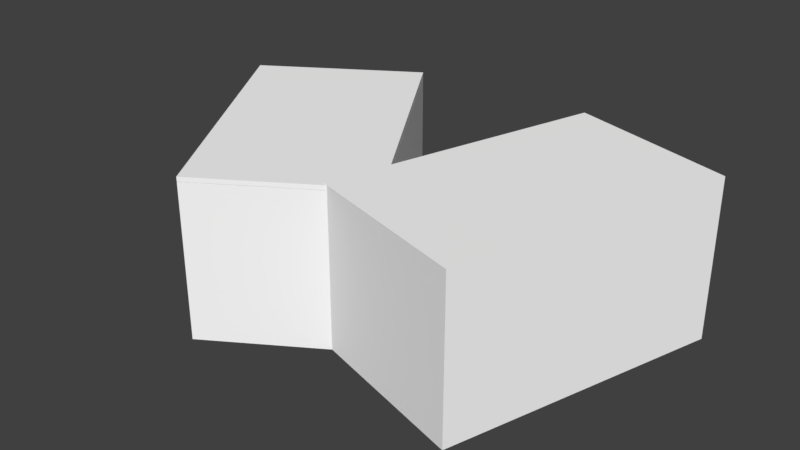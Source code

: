 # Source: CleftBuilding_WIP.blend  (saved by Blender 2.79.0; exported with 4.5.12 LTS)
import bpy
from mathutils import Matrix  # noqa: F401  (used for matrix-valued properties, if any)

bpy.ops.wm.read_factory_settings(use_empty=True)
scene = bpy.context.scene
scene.name = 'Scene'

# ---- collections
col_collection_1 = bpy.data.collections.new('Collection 1'); scene.collection.children.link(col_collection_1)

# ---- materials (node trees are filled in below, after node groups)
mat_default_prototype = bpy.data.materials.new('Default_Prototype')
mat_default_prototype.alpha_threshold = 0.0
mat_default_prototype.use_transparent_shadow = False
mat_default_prototype.diffuse_color = (1.0, 1.0, 1.0, 1.0)
mat_default_prototype.roughness = 0.5

# ---- material node trees

# ---- world
world_world = bpy.data.worlds.new('World'); scene.world = world_world
world_world.color = (0.05088, 0.05088, 0.05088)
world_world.use_sun_shadow = False
world_world.sun_shadow_jitter_overblur = 0.0
world_world.cycles.sampling_method = 'MANUAL'

# ---- meshes
me_cube_002 = bpy.data.meshes.new('Cube.002')
me_cube_002.from_pydata([(21.49, 0.654, 19.0), (-2.448, 0.654, 11.81), (-2.448, 0.0008254, 11.81), (21.49, 0.0008265, 19.0), (9.378, 0.654, -27.56), (9.378, 0.0008192, -27.56), (33.32, 0.654, -20.36), (33.32, 0.0008203, -20.36), (3.995, 0.654, 8.5), (-17.18, 0.654, 21.8), (-17.18, 0.000827, 21.8), (3.995, 0.0008249, 8.5), (-39.03, 0.654, -13.01), (-39.03, 0.0008215, -13.01), (-17.86, 0.654, -26.31), (-17.86, 0.0008193, -26.31), (-1.133, 0.0008252, 10.62), (21.05, 0.0008263, 17.29), (21.05, 0.654, 17.29), (-1.133, 0.654, 10.62), (32.01, 0.0008205, -19.18), (32.01, 0.654, -19.18), (9.823, 0.0008194, -25.84), (9.823, 0.654, -25.84), (-17.2, 0.0008267, 20.03), (2.413, 0.0008247, 7.709), (2.413, 0.654, 7.709), (-17.2, 0.654, 20.03), (-17.84, 0.0008196, -24.54), (-17.84, 0.654, -24.54), (-37.45, 0.0008216, -12.22), (-37.45, 0.654, -12.22), (21.49, 0.654, 19.0), (-2.448, 0.654, 11.81), (33.32, 0.654, -20.36), (9.378, 0.654, -27.56), (3.995, 0.654, 8.5), (-17.18, 0.654, 21.8), (-17.86, 0.654, -26.31), (-39.03, 0.654, -13.01), (21.05, 0.654, 17.29), (-1.133, 0.654, 10.62), (32.01, 0.654, -19.18), (9.823, 0.654, -25.84), (2.413, 0.654, 7.709), (-17.2, 0.654, 20.03), (-17.84, 0.654, -24.54), (-37.45, 0.654, -12.22), (21.49, 22.37, 19.0), (-2.448, 22.37, 11.81), (33.32, 22.37, -20.36), (9.378, 22.37, -27.56), (3.995, 22.37, 8.5), (-17.18, 22.37, 21.8), (-17.86, 22.37, -26.31), (-39.03, 22.37, -13.01), (21.05, 22.37, 17.29), (-1.133, 22.37, 10.62), (32.01, 22.37, -19.18), (9.823, 22.37, -25.84), (2.413, 22.37, 7.709), (-17.2, 22.37, 20.03), (-17.84, 22.37, -24.54), (-37.45, 22.37, -12.22), (3.995, 23.07, 8.5), (-17.18, 23.07, 21.8), (-17.18, 22.42, 21.8), (3.995, 22.42, 8.5), (-39.03, 23.07, -13.01), (-39.03, 22.42, -13.01), (-17.86, 23.07, -26.31), (-17.86, 22.42, -26.31), (-17.2, 22.42, 20.03), (2.413, 22.42, 7.709), (-17.84, 22.42, -24.54), (-37.45, 22.42, -12.22), (-2.448, 22.37, 11.81), (21.49, 22.37, 19.0), (9.378, 22.37, -27.56), (33.32, 22.37, -20.36), (-1.133, 22.37, 10.62), (21.05, 22.37, 17.29), (32.01, 22.37, -19.18), (9.823, 22.37, -25.84), (-2.448, 23.09, 11.81), (21.49, 23.09, 19.0), (33.32, 23.09, -20.36), (9.378, 23.09, -27.56), (-1.133, 23.09, 10.62), (21.05, 23.09, 17.29), (32.01, 23.09, -19.18), (9.823, 23.09, -25.84), (-23.48, 0.6265, -22.78), (-33.42, 0.6265, -16.54), (-23.04, 0.6265, -21.27), (-32.25, 0.6265, -15.49), (-32.25, 10.82, -15.49), (-33.42, 10.82, -16.54), (-23.04, 10.82, -21.27), (-23.48, 10.82, -22.78)], [], [(0, 1, 2, 3), (1, 4, 5, 2), (4, 6, 7, 5), (6, 0, 3, 7), (21, 18, 40, 42), (15, 11, 25, 28), (8, 9, 10, 11), (9, 12, 13, 10), (12, 14, 15, 13), (14, 8, 11, 15), (8, 14, 38, 36), (6, 4, 35, 34), (21, 23, 19, 18), (17, 16, 22, 20), (29, 31, 27, 26), (25, 24, 30, 28), (26, 27, 45, 44), (11, 10, 24, 25), (18, 19, 41, 40), (10, 13, 30, 24), (7, 3, 17, 20), (13, 15, 28, 30), (4, 1, 33, 35), (9, 8, 36, 37), (3, 2, 16, 17), (2, 5, 22, 16), (31, 29, 46, 47), (5, 7, 20, 22), (40, 41, 57, 56), (46, 62, 98, 94), (33, 32, 48, 49), (47, 46, 94, 95), (45, 47, 63, 61), (39, 37, 53, 55), (46, 44, 60, 62), (36, 38, 54, 52), (1, 0, 32, 33), (29, 26, 44, 46), (0, 6, 34, 32), (12, 9, 37, 39), (19, 23, 43, 41), (14, 12, 39, 38), (27, 31, 47, 45), (23, 21, 42, 43), (50, 51, 59, 58), (51, 49, 57, 59), (53, 52, 60, 61), (52, 54, 62, 60), (49, 48, 56, 57), (48, 50, 58, 56), (55, 53, 61, 63), (54, 55, 63, 62), (32, 34, 50, 48), (42, 40, 56, 58), (35, 33, 49, 51), (41, 43, 59, 57), (34, 35, 51, 50), (43, 42, 58, 59), (37, 36, 52, 53), (44, 45, 61, 60), (71, 67, 73, 74), (64, 65, 66, 67), (65, 68, 69, 66), (68, 70, 71, 69), (70, 64, 67, 71), (73, 72, 75, 74), (67, 66, 72, 73), (66, 69, 75, 72), (69, 71, 74, 75), (65, 64, 70, 68), (81, 82, 83, 80), (79, 82, 81, 77), (77, 81, 80, 76), (76, 80, 83, 78), (78, 83, 82, 79), (89, 88, 91, 90), (86, 85, 89, 90), (85, 84, 88, 89), (84, 87, 91, 88), (87, 86, 90, 91), (76, 78, 87, 84), (77, 76, 84, 85), (78, 79, 86, 87), (79, 77, 85, 86), (97, 99, 98, 96), (95, 93, 97, 96), (38, 39, 93, 92), (39, 55, 97, 93), (62, 63, 96, 98), (54, 38, 92, 99), (55, 54, 99, 97), (63, 47, 95, 96), (98, 99, 92, 94), (93, 47, 46, 92)])
_uv = me_cube_002.uv_layers.new(name='UVMap')
_uv.uv.foreach_set('vector', [0.0, 24.0, -25.0, 24.0, -25.0, 0.0, 0.0, 0.0, 0.0, 24.0, -41.1, 24.0, -41.1, 0.0, 0.0, 0.0, 25.0, 24.0, 0.0, 24.0, 0.0, 0.0, 25.0, 0.0, 41.1, 24.0, 0.0, 24.0, 0.0, 0.0, 41.1, 0.0, 0.0, -41.1, 0.0, 0.0, 0.0, 0.0, 0.0, -41.1, 41.1, 0.0, 0.0, 0.0, 0.0, 0.0, 41.1, 0.0, 0.0, 24.0, -25.0, 24.0, -25.0, 0.0, 0.0, 0.0, 0.0, 24.0, -41.1, 24.0, -41.1, 0.0, 0.0, 0.0, 25.0, 24.0, 0.0, 24.0, 0.0, 0.0, 25.0, 0.0, 41.1, 24.0, 0.0, 24.0, 0.0, 0.0, 41.1, 0.0, 0.0, 24.0, 41.1, 24.0, 41.1, 24.0, 0.0, 24.0, 0.0, 24.0, 25.0, 24.0, 25.0, 24.0, 0.0, 24.0, 0.0, -41.1, 25.0, -41.1, 25.0, 0.0, 0.0, 0.0, 0.0, 0.0, -25.0, 0.0, -25.0, -41.1, 0.0, -41.1, 0.0, -41.1, 25.0, -41.1, 25.0, 0.0, 0.0, 0.0, 0.0, 0.0, -25.0, 0.0, -25.0, -41.1, 0.0, -41.1, 0.0, 0.0, 25.0, 0.0, 25.0, 0.0, 0.0, 0.0, 0.0, 0.0, -25.0, 0.0, -25.0, 0.0, 0.0, 0.0, 0.0, 0.0, 25.0, 0.0, 25.0, 0.0, 0.0, 0.0, 0.0, 0.0, -41.1, 0.0, -41.1, 0.0, 0.0, 0.0, 41.1, 0.0, 0.0, 0.0, 0.0, 0.0, 41.1, 0.0, 25.0, 0.0, 0.0, 0.0, 0.0, 0.0, 25.0, 0.0, -41.1, 24.0, 0.0, 24.0, 0.0, 24.0, -41.1, 24.0, -25.0, 24.0, 0.0, 24.0, 0.0, 24.0, -25.0, 24.0, 0.0, 0.0, -25.0, 0.0, -25.0, 0.0, 0.0, 0.0, 0.0, 0.0, -41.1, 0.0, -41.1, 0.0, 0.0, 0.0, 25.0, -41.1, 0.0, -41.1, 0.0, -41.1, 25.0, -41.1, 25.0, 0.0, 0.0, 0.0, 0.0, 0.0, 25.0, 0.0, 0.0, 0.0, 25.0, 0.0, 25.0, 0.0, 0.0, 0.0, 0.0, -41.1, 0.0, -41.1, 0.0, -41.1, 0.0, -41.1, -25.0, 24.0, 0.0, 24.0, 0.0, 24.0, -25.0, 24.0, 25.0, -41.1, 0.0, -41.1, 0.0, -41.1, 25.0, -41.1, 25.0, 0.0, 25.0, -41.1, 25.0, -41.1, 25.0, 0.0, -41.1, 24.0, 0.0, 24.0, 0.0, 24.0, -41.1, 24.0, 0.0, -41.1, 0.0, 0.0, 0.0, 0.0, 0.0, -41.1, 0.0, 24.0, 41.1, 24.0, 41.1, 24.0, 0.0, 24.0, -25.0, 24.0, 0.0, 24.0, 0.0, 24.0, -25.0, 24.0, 0.0, -41.1, 0.0, 0.0, 0.0, 0.0, 0.0, -41.1, 0.0, 24.0, 41.1, 24.0, 41.1, 24.0, 0.0, 24.0, -41.1, 24.0, 0.0, 24.0, 0.0, 24.0, -41.1, 24.0, 25.0, 0.0, 25.0, -41.1, 25.0, -41.1, 25.0, 0.0, 0.0, 24.0, 25.0, 24.0, 25.0, 24.0, 0.0, 24.0, 25.0, 0.0, 25.0, -41.1, 25.0, -41.1, 25.0, 0.0, 25.0, -41.1, 0.0, -41.1, 0.0, -41.1, 25.0, -41.1, 0.0, 24.0, 25.0, 24.0, 25.0, 24.0, 0.0, 24.0, -41.1, 24.0, 0.0, 24.0, 0.0, 24.0, -41.1, 24.0, -25.0, 24.0, 0.0, 24.0, 0.0, 24.0, -25.0, 24.0, 0.0, 24.0, 41.1, 24.0, 41.1, 24.0, 0.0, 24.0, -25.0, 24.0, 0.0, 24.0, 0.0, 24.0, -25.0, 24.0, 0.0, 24.0, 41.1, 24.0, 41.1, 24.0, 0.0, 24.0, -41.1, 24.0, 0.0, 24.0, 0.0, 24.0, -41.1, 24.0, 0.0, 24.0, 25.0, 24.0, 25.0, 24.0, 0.0, 24.0, 0.0, 24.0, 41.1, 24.0, 41.1, 24.0, 0.0, 24.0, 0.0, -41.1, 0.0, 0.0, 0.0, 0.0, 0.0, -41.1, -41.1, 24.0, 0.0, 24.0, 0.0, 24.0, -41.1, 24.0, 25.0, 0.0, 25.0, -41.1, 25.0, -41.1, 25.0, 0.0, 0.0, 24.0, 25.0, 24.0, 25.0, 24.0, 0.0, 24.0, 25.0, -41.1, 0.0, -41.1, 0.0, -41.1, 25.0, -41.1, -25.0, 24.0, 0.0, 24.0, 0.0, 24.0, -25.0, 24.0, 0.0, 0.0, 25.0, 0.0, 25.0, 0.0, 0.0, 0.0, 41.1, 0.0, 0.0, 0.0, 0.0, 0.0, 41.1, 0.0, 0.0, 24.0, -25.0, 24.0, -25.0, 0.0, 0.0, 0.0, 0.0, 24.0, -41.1, 24.0, -41.1, 0.0, 0.0, 0.0, 25.0, 24.0, 0.0, 24.0, 0.0, 0.0, 25.0, 0.0, 41.1, 24.0, 0.0, 24.0, 0.0, 0.0, 41.1, 0.0, 0.0, 0.0, -25.0, 0.0, -25.0, -41.1, 0.0, -41.1, 0.0, 0.0, -25.0, 0.0, -25.0, 0.0, 0.0, 0.0, 0.0, 0.0, -41.1, 0.0, -41.1, 0.0, 0.0, 0.0, 25.0, 0.0, 0.0, 0.0, 0.0, 0.0, 25.0, 0.0, 0.0, 24.0, 0.0, 24.0, 0.0, 24.0, -41.1, 24.0, 0.0, 0.0, 0.0, -41.1, -25.0, -41.1, -25.0, 0.0, 41.1, 0.0, 41.1, 0.0, 0.0, 0.0, 0.0, 0.0, 0.0, 0.0, 0.0, 0.0, -25.0, 0.0, -25.0, 0.0, 0.0, 0.0, 0.0, 0.0, -41.1, 0.0, -41.1, 0.0, 25.0, 0.0, 25.0, 0.0, 0.0, 0.0, 0.0, 0.0, 0.0, 0.0, -25.0, 0.0, -25.0, -41.1, 0.0, -41.1, 41.1, 0.0, 0.0, 0.0, 0.0, 0.0, 41.1, 0.0, 0.0, 0.0, -25.0, 0.0, -25.0, 0.0, 0.0, 0.0, 0.0, 0.0, -41.1, 0.0, -41.1, 0.0, 0.0, 0.0, 25.0, 0.0, 0.0, 0.0, 0.0, 0.0, 25.0, 0.0, 0.0, 0.0, -41.1, 0.0, -41.1, 0.0, 0.0, 0.0, 0.0, 0.0, -25.0, 0.0, -25.0, 0.0, 0.0, 0.0, 25.0, 0.0, 0.0, 0.0, 0.0, 0.0, 25.0, 0.0, 41.1, 0.0, 0.0, 0.0, 0.0, 0.0, 41.1, 0.0, -41.1, 24.0, 0.0, 24.0, 0.0, 24.0, 25.0, -41.1, 25.0, -41.1, -41.1, 24.0, -41.1, 24.0, 25.0, -41.1, 0.0, 24.0, 25.0, 24.0, 25.0, 24.0, 0.0, 24.0, -41.1, 24.0, -41.1, 24.0, -41.1, 24.0, -41.1, 24.0, 0.0, 24.0, 25.0, 24.0, 25.0, 24.0, 0.0, 24.0, 41.1, 24.0, 41.1, 24.0, 41.1, 24.0, 41.1, 24.0, 25.0, 24.0, 0.0, 24.0, 0.0, 24.0, 25.0, 24.0, 25.0, -41.1, 25.0, -41.1, 25.0, -41.1, 25.0, -41.1, 0.0, 24.0, 0.0, 24.0, 41.1, 24.0, 0.0, -41.1, 25.0, 24.0, 25.0, -41.1, 0.0, -41.1, 0.0, 24.0])
me_cube_002.materials.append(mat_default_prototype)
me_cube_002.use_remesh_preserve_volume = False
me_cube_002.use_remesh_preserve_attributes = False
me_cube_002.use_mirror_vertex_groups = False
me_cube_002.update()
me_cube_002.normals_split_custom_set([tuple(v) for v in zip(*[iter([-0.2877, -5.607e-06, 0.9577, -0.2877, -5.607e-06, 0.9577, -0.2877, -5.607e-06, 0.9577, -0.2877, -5.607e-06, 0.9577, -0.9577, 1.705e-06, -0.2877, -0.9577, 1.705e-06, -0.2877, -0.9577, 1.705e-06, -0.2877, -0.9577, 1.705e-06, -0.2877, 0.2877, 5.607e-06, -0.9577, 0.2877, 5.607e-06, -0.9577, 0.2877, 5.607e-06, -0.9577, 0.2877, 5.607e-06, -0.9577, 0.9577, 0.0, 0.2877, 0.9577, 0.0, 0.2877, 0.9577, 0.0, 0.2877, 0.9577, 0.0, 0.2877, 0.0, 0.0, 1.0, 0.0, 0.0, 1.0, 0.0, 0.0, 1.0, 0.0, 0.0, 1.0, 1.9e-12, -1.0, 1.585e-07, 1.9e-12, -1.0, 1.585e-07, 1.9e-12, -1.0, 1.585e-07, 1.9e-12, -1.0, 1.585e-07, 0.5318, -5.14e-06, 0.8469, 0.5318, -5.14e-06, 0.8469, 0.5318, -5.14e-06, 0.8469, 0.5318, -5.14e-06, 0.8469, -0.8469, -2.274e-06, 0.5318, -0.8469, -2.274e-06, 0.5318, -0.8469, -2.274e-06, 0.5318, -0.8469, -2.274e-06, 0.5318, -0.5318, 5.607e-06, -0.8469, -0.5318, 5.607e-06, -0.8469, -0.5318, 5.607e-06, -0.8469, -0.5318, 5.607e-06, -0.8469, 0.8469, 2.842e-06, -0.5318, 0.8469, 2.842e-06, -0.5318, 0.8469, 2.842e-06, -0.5318, 0.8469, 2.842e-06, -0.5318, 0.0, 0.0, 1.0, 0.0, 0.0, 1.0, 0.0, 0.0, 1.0, 0.0, 0.0, 1.0, 0.0, 0.0, 1.0, 0.0, 0.0, 1.0, 0.0, 0.0, 1.0, 0.0, 0.0, 1.0, 9.874e-09, 1.0, -1.676e-07, 9.874e-09, 1.0, -1.676e-07, 9.874e-09, 1.0, -1.676e-07, 9.874e-09, 1.0, -1.676e-07, -2.962e-12, -1.0, 1.585e-07, -2.962e-12, -1.0, 1.585e-07, -2.962e-12, -1.0, 1.585e-07, -2.962e-12, -1.0, 1.585e-07, -1.089e-08, 1.0, -1.546e-07, -1.089e-08, 1.0, -1.546e-07, -1.089e-08, 1.0, -1.546e-07, -1.089e-08, 1.0, -1.546e-07, -1.308e-11, -1.0, 1.585e-07, -1.308e-11, -1.0, 1.585e-07, -1.308e-11, -1.0, 1.585e-07, -1.308e-11, -1.0, 1.585e-07, 0.0, 0.0, 1.0, 0.0, 0.0, 1.0, 0.0, 0.0, 1.0, 0.0, 0.0, 1.0, 1.22e-11, -1.0, 1.584e-07, 1.22e-11, -1.0, 1.584e-07, 1.22e-11, -1.0, 1.584e-07, 1.22e-11, -1.0, 1.584e-07, 0.0, 0.0, 1.0, 0.0, 0.0, 1.0, 0.0, 0.0, 1.0, 0.0, 0.0, 1.0, -2.225e-11, -1.0, 1.584e-07, -2.225e-11, -1.0, 1.584e-07, -2.225e-11, -1.0, 1.584e-07, -2.225e-11, -1.0, 1.584e-07, 1.125e-12, -1.0, 1.585e-07, 1.125e-12, -1.0, 1.585e-07, 1.125e-12, -1.0, 1.585e-07, 1.125e-12, -1.0, 1.585e-07, -5.129e-11, -1.0, 1.585e-07, -5.129e-11, -1.0, 1.585e-07, -5.129e-11, -1.0, 1.585e-07, -5.129e-11, -1.0, 1.585e-07, 0.0, 0.0, 1.0, 0.0, 0.0, 1.0, 0.0, 0.0, 1.0, 0.0, 0.0, 1.0, 0.0, 0.0, 1.0, 0.0, 0.0, 1.0, 0.0, 0.0, 1.0, 0.0, 0.0, 1.0, -7.149e-12, -1.0, 1.585e-07, -7.149e-12, -1.0, 1.585e-07, -7.149e-12, -1.0, 1.585e-07, -7.149e-12, -1.0, 1.585e-07, 1.2e-12, -1.0, 1.585e-07, 1.2e-12, -1.0, 1.585e-07, 1.2e-12, -1.0, 1.585e-07, 1.2e-12, -1.0, 1.585e-07, 0.0, 0.0, 1.0, 0.0, 0.0, 1.0, 0.0, 0.0, 1.0, 0.0, 0.0, 1.0, -7.099e-12, -1.0, 1.585e-07, -7.099e-12, -1.0, 1.585e-07, -7.099e-12, -1.0, 1.585e-07, -7.099e-12, -1.0, 1.585e-07, 0.2877, -1.82e-07, -0.9577, 0.2877, -1.82e-07, -0.9577, 0.2877, -1.82e-07, -0.9577, 0.2877, -1.82e-07, -0.9577, 0.5318, 1.37e-07, 0.8469, 0.5318, 1.37e-07, 0.8469, 0.5318, 1.37e-07, 0.8469, 0.5318, 1.37e-07, 0.8469, -0.2877, 1.686e-07, 0.9577, -0.2877, 1.686e-07, 0.9577, -0.2877, 1.686e-07, 0.9577, -0.2877, 1.686e-07, 0.9577, -0.5318, -3.265e-05, -0.8469, -0.5318, -3.265e-05, -0.8469, -0.5318, -3.265e-05, -0.8469, -0.5318, -3.265e-05, -0.8469, 0.8469, -7.381e-08, -0.5318, 0.8469, -7.381e-08, -0.5318, 0.8469, -7.381e-08, -0.5318, 0.8469, -7.381e-08, -0.5318, -0.8469, 6.838e-08, 0.5318, -0.8469, 6.838e-08, 0.5318, -0.8469, 6.838e-08, 0.5318, -0.8469, 6.838e-08, 0.5318, -0.8469, 9.226e-08, 0.5318, -0.8469, 9.226e-08, 0.5318, -0.8469, 9.226e-08, 0.5318, -0.8469, 9.226e-08, 0.5318, 0.8469, -8.548e-08, -0.5318, 0.8469, -8.548e-08, -0.5318, 0.8469, -8.548e-08, -0.5318, 0.8469, -8.548e-08, -0.5318, 0.0, 0.0, 1.0, 0.0, 0.0, 1.0, 0.0, 0.0, 1.0, 0.0, 0.0, 1.0, 0.0, 0.0, 1.0, 0.0, 0.0, 1.0, 0.0, 0.0, 1.0, 0.0, 0.0, 1.0, 0.0, 0.0, 1.0, 0.0, 0.0, 1.0, 0.0, 0.0, 1.0, 0.0, 0.0, 1.0, 0.0, 0.0, 1.0, 0.0, 0.0, 1.0, 0.0, 0.0, 1.0, 0.0, 0.0, 1.0, 0.0, 0.0, 1.0, 0.0, 0.0, 1.0, 0.0, 0.0, 1.0, 0.0, 0.0, 1.0, 0.0, 0.0, 1.0, 0.0, 0.0, 1.0, 0.0, 0.0, 1.0, 0.0, 0.0, 1.0, 0.0, 0.0, 1.0, 0.0, 0.0, 1.0, 0.0, 0.0, 1.0, 0.0, 0.0, 1.0, 0.0, 0.0, 1.0, 0.0, 0.0, 1.0, 0.0, 0.0, 1.0, 0.0, 0.0, 1.0, 0.0, 1.0, -1.678e-06, 0.0, 1.0, -1.678e-06, 0.0, 1.0, -1.678e-06, 0.0, 1.0, -1.678e-06, 4.159e-08, 1.0, -8.388e-07, 4.159e-08, 1.0, -8.388e-07, 4.159e-08, 1.0, -8.388e-07, 4.159e-08, 1.0, -8.388e-07, 6.708e-08, 1.0, 0.0, 6.708e-08, 1.0, 0.0, 6.708e-08, 1.0, 0.0, 6.708e-08, 1.0, 0.0, -7.687e-08, 1.0, 1.678e-06, -7.687e-08, 1.0, 1.678e-06, -7.687e-08, 1.0, 1.678e-06, -7.687e-08, 1.0, 1.678e-06, -7.586e-08, 1.0, 0.0, -7.586e-08, 1.0, 0.0, -7.586e-08, 1.0, 0.0, -7.586e-08, 1.0, 0.0, 5.545e-08, 1.0, 0.0, 5.545e-08, 1.0, 0.0, 5.545e-08, 1.0, 0.0, 5.545e-08, 1.0, 0.0, -7.687e-08, 1.0, -8.388e-07, -7.687e-08, 1.0, -8.388e-07, -7.687e-08, 1.0, -8.388e-07, -7.687e-08, 1.0, -8.388e-07, 6.708e-08, 1.0, 0.0, 6.708e-08, 1.0, 0.0, 6.708e-08, 1.0, 0.0, 6.708e-08, 1.0, 0.0, 0.9577, 0.0, 0.2877, 0.9577, 0.0, 0.2877, 0.9577, 0.0, 0.2877, 0.9577, 0.0, 0.2877, -0.9577, -7.381e-08, -0.2877, -0.9577, -7.381e-08, -0.2877, -0.9577, -7.381e-08, -0.2877, -0.9577, -7.381e-08, -0.2877, -0.9577, -5.129e-08, -0.2877, -0.9577, -5.129e-08, -0.2877, -0.9577, -5.129e-08, -0.2877, -0.9577, -5.129e-08, -0.2877, 0.9577, 3.69e-08, 0.2877, 0.9577, 3.69e-08, 0.2877, 0.9577, 3.69e-08, 0.2877, 0.9577, 3.69e-08, 0.2877, 0.2877, -1.686e-07, -0.9577, 0.2877, -1.686e-07, -0.9577, 0.2877, -1.686e-07, -0.9577, 0.2877, -1.686e-07, -0.9577, -0.2877, 1.82e-07, 0.9577, -0.2877, 1.82e-07, 0.9577, -0.2877, 1.82e-07, 0.9577, -0.2877, 1.82e-07, 0.9577, 0.5318, 1.546e-07, 0.8469, 0.5318, 1.546e-07, 0.8469, 0.5318, 1.546e-07, 0.8469, 0.5318, 1.546e-07, 0.8469, -0.5318, -1.517e-07, -0.8469, -0.5318, -1.517e-07, -0.8469, -0.5318, -1.517e-07, -0.8469, -0.5318, -1.517e-07, -0.8469, 5.125e-08, -1.0, -8.388e-07, 5.125e-08, -1.0, -8.388e-07, 5.125e-08, -1.0, -8.388e-07, 5.125e-08, -1.0, -8.388e-07, 0.5318, -5.14e-06, 0.8469, 0.5318, -5.14e-06, 0.8469, 0.5318, -5.14e-06, 0.8469, 0.5318, -5.14e-06, 0.8469, -0.8469, -2.274e-06, 0.5318, -0.8469, -2.274e-06, 0.5318, -0.8469, -2.274e-06, 0.5318, -0.8469, -2.274e-06, 0.5318, -0.5318, 5.607e-06, -0.8469, -0.5318, 5.607e-06, -0.8469, -0.5318, 5.607e-06, -0.8469, -0.5318, 5.607e-06, -0.8469, 0.8469, 2.842e-06, -0.5318, 0.8469, 2.842e-06, -0.5318, 0.8469, 2.842e-06, -0.5318, 0.8469, 2.842e-06, -0.5318, -1.646e-08, -1.0, 1.384e-07, -1.646e-08, -1.0, 1.384e-07, -1.646e-08, -1.0, 1.384e-07, -1.646e-08, -1.0, 1.384e-07, 2.351e-07, -1.0, 0.0, 2.351e-07, -1.0, 0.0, 2.351e-07, -1.0, 0.0, 2.351e-07, -1.0, 0.0, -8.147e-07, -1.0, 1.678e-06, -8.147e-07, -1.0, 1.678e-06, -8.147e-07, -1.0, 1.678e-06, -8.147e-07, -1.0, 1.678e-06, -6.708e-08, -1.0, 0.0, -6.708e-08, -1.0, 0.0, -6.708e-08, -1.0, 0.0, -6.708e-08, -1.0, 0.0, -9.433e-09, 1.0, -1.188e-07, -9.433e-09, 1.0, -1.188e-07, -9.433e-09, 1.0, -1.188e-07, -9.433e-09, 1.0, -1.188e-07, 4.324e-08, 1.0, -1.384e-07, 4.324e-08, 1.0, -1.384e-07, 4.324e-08, 1.0, -1.384e-07, 4.324e-08, 1.0, -1.384e-07, 4.159e-08, 1.0, 4.194e-07, 4.159e-08, 1.0, 4.194e-07, 4.159e-08, 1.0, 4.194e-07, 4.159e-08, 1.0, 4.194e-07, 0.0, 1.0, 1.153e-06, 0.0, 1.0, 1.153e-06, 0.0, 1.0, 1.153e-06, 0.0, 1.0, 1.153e-06, -9.453e-07, 1.0, -4.98e-07, -9.453e-07, 1.0, -4.98e-07, -9.453e-07, 1.0, -4.98e-07, -9.453e-07, 1.0, -4.98e-07, 1.437e-07, 1.0, 1.363e-06, 1.437e-07, 1.0, 1.363e-06, 1.437e-07, 1.0, 1.363e-06, 1.437e-07, 1.0, 1.363e-06, -4.324e-08, -1.0, 1.384e-07, -4.324e-08, -1.0, 1.384e-07, -4.324e-08, -1.0, 1.384e-07, -4.324e-08, -1.0, 1.384e-07, -4.159e-08, -1.0, 0.0, -4.159e-08, -1.0, 0.0, -4.159e-08, -1.0, 0.0, -4.159e-08, -1.0, 0.0, 0.0, -1.0, 0.0, 0.0, -1.0, 0.0, 0.0, -1.0, 0.0, 0.0, -1.0, 0.0, 9.453e-07, -1.0, 8.388e-07, 9.453e-07, -1.0, 8.388e-07, 9.453e-07, -1.0, 8.388e-07, 9.453e-07, -1.0, 8.388e-07, -1.437e-07, -1.0, 0.0, -1.437e-07, -1.0, 0.0, -1.437e-07, -1.0, 0.0, -1.437e-07, -1.0, 0.0, 0.9577, 0.0, 0.2877, 0.9577, 0.0, 0.2877, 0.9577, 0.0, 0.2877, 0.9577, 0.0, 0.2877, 0.2877, 0.0, -0.9577, 0.2877, 0.0, -0.9577, 0.2877, 0.0, -0.9577, 0.2877, 0.0, -0.9577, -0.2877, 0.0, 0.9577, -0.2877, 0.0, 0.9577, -0.2877, 0.0, 0.9577, -0.2877, 0.0, 0.9577, -0.9577, 0.0, -0.2877, -0.9577, 0.0, -0.2877, -0.9577, 0.0, -0.2877, -0.9577, 0.0, -0.2877, 0.0, -1.0, 0.0, 0.0, -1.0, 0.0, 0.0, -1.0, 0.0, 0.0, -1.0, 0.0, 0.6683, -2.381e-07, -0.7439, 0.6683, -2.381e-07, -0.7439, 0.6683, -2.381e-07, -0.7439, 0.6683, -2.381e-07, -0.7439, 0.5318, 0.0, 0.8469, 0.5318, 0.0, 0.8469, 0.5318, 0.0, 0.8469, 0.5318, 0.0, 0.8469, -0.5318, -1.907e-07, -0.8469, -0.5318, -1.907e-07, -0.8469, -0.5318, -1.907e-07, -0.8469, -0.5318, -1.907e-07, -0.8469, 0.5318, 2.329e-07, 0.8469, 0.5318, 2.329e-07, 0.8469, 0.5318, 2.329e-07, 0.8469, 0.5318, 2.329e-07, 0.8469, -0.5318, -1.348e-07, -0.8469, -0.5318, -1.348e-07, -0.8469, -0.5318, -1.348e-07, -0.8469, -0.5318, -1.348e-07, -0.8469, -0.5318, -7.193e-08, -0.8469, -0.5318, -7.193e-08, -0.8469, -0.5318, -7.193e-08, -0.8469, -0.5318, -7.193e-08, -0.8469, 0.5318, 2.286e-07, 0.8469, 0.5318, 2.286e-07, 0.8469, 0.5318, 2.286e-07, 0.8469, 0.5318, 2.286e-07, 0.8469, -0.9603, 0.0, 0.2788, -0.9603, 0.0, 0.2788, -0.9603, 0.0, 0.2788, -0.9603, 0.0, 0.2788, -0.009665, 0.9998, -0.01539, -0.009665, 0.9998, -0.01539, -0.009665, 0.9998, -0.01539, -0.009665, 0.9998, -0.01539])] * 3)])

# ---- objects
ob_building = bpy.data.objects.new('Building', me_cube_002)

# ---- transforms, parenting, visibility, modifiers, constraints
ob_building.location = (0.0, 0.0, 0.0)
ob_building.rotation_euler = (1.571, -0.0, 0.0)
ob_building.lineart.crease_threshold = 0.0

# ---- collection membership
col_collection_1.objects.link(ob_building)

# ---- scene / render settings (as saved in the file)
scene.frame_start = 1; scene.frame_end = 250; scene.frame_set(1)
scene.render.engine = 'BLENDER_EEVEE_NEXT'
scene.render.resolution_percentage = 50
scene.render.dither_intensity = 0.0
scene.cycles.use_denoising = False
scene.cycles.samples = 128
scene.cycles.sampling_pattern = 'TABULATED_SOBOL'
scene.cycles.use_adaptive_sampling = False
scene.cycles.use_light_tree = False
scene.cycles.blur_glossy = 0.0
scene.cycles.sample_clamp_indirect = 0.0
scene.view_settings.view_transform = 'Standard'
bpy.context.view_layer.update()

# ---- added for rendering (the .blend has no active camera and no usable light): camera, sun
cam_auto = bpy.data.cameras.new('AutoCamera')
cam_auto.lens = 50.0
cam_auto.sensor_width = 36.0
cam_auto.clip_end = 1470.74
ob_auto_camera = bpy.data.objects.new('AutoCamera', cam_auto)
scene.collection.objects.link(ob_auto_camera)
ob_auto_camera.location = (80.9464, -97.6843, 78.5891)
ob_auto_camera.rotation_euler = (1.09748, -7.21219e-08, 0.694738)
scene.camera = ob_auto_camera
light_auto_sun = bpy.data.lights.new('AutoSun', 'SUN')
light_auto_sun.energy = 3.0
light_auto_sun.angle = 0.0523599
ob_auto_sun = bpy.data.objects.new('AutoSun', light_auto_sun)
scene.collection.objects.link(ob_auto_sun)
ob_auto_sun.rotation_euler = (0.872665, 0.174533, 0.523599)
bpy.context.view_layer.update()
